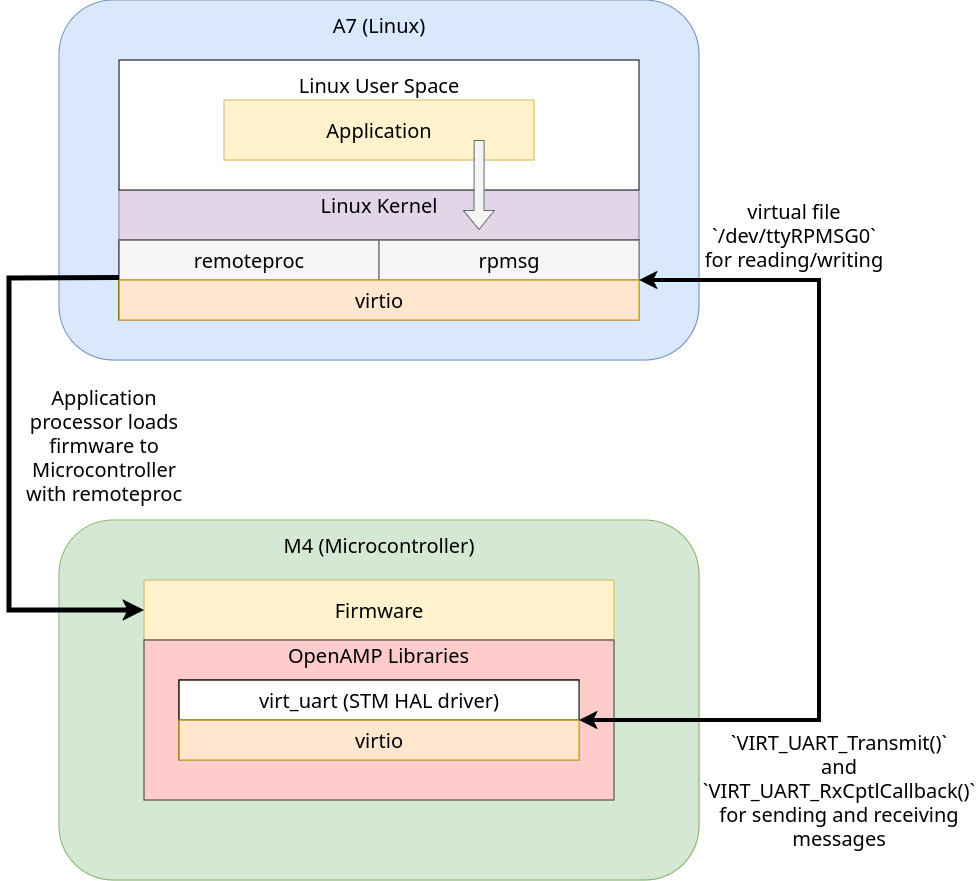

The diagram above was exported from draw.io. Its source (the exported page's mxGraphModel, read from the mxfile embedded in the PNG):
<mxGraphModel dx="1986" dy="1026" grid="1" gridSize="10" guides="1" tooltips="1" connect="1" arrows="1" fold="1" page="1" pageScale="1" pageWidth="1600" pageHeight="1200" math="0" shadow="0">
  <root>
    <mxCell id="0" />
    <mxCell id="1" parent="0" />
    <mxCell id="jLMG2Ni_qjARq92GQMrh-11" value="" style="rounded=1;whiteSpace=wrap;html=1;fillColor=#dae8fc;strokeColor=#6c8ebf;fontFamily=Lucida Console;fontSize=20;" parent="1" vertex="1">
      <mxGeometry x="480" y="80" width="640" height="360" as="geometry" />
    </mxCell>
    <mxCell id="jLMG2Ni_qjARq92GQMrh-7" value="Linux Kernel" style="text;html=1;align=center;verticalAlign=middle;whiteSpace=wrap;rounded=0;fontFamily=Lucida Console;fontSize=20;" parent="1" vertex="1">
      <mxGeometry x="710" y="270" width="180" height="30" as="geometry" />
    </mxCell>
    <mxCell id="jLMG2Ni_qjARq92GQMrh-9" value="" style="rounded=0;whiteSpace=wrap;html=1;fillColor=#e1d5e7;strokeColor=#9673a6;fontFamily=Lucida Console;fontSize=20;" parent="1" vertex="1">
      <mxGeometry x="540" y="270" width="520" height="130" as="geometry" />
    </mxCell>
    <mxCell id="jLMG2Ni_qjARq92GQMrh-10" value="" style="rounded=0;whiteSpace=wrap;html=1;fontFamily=Lucida Console;fontSize=20;" parent="1" vertex="1">
      <mxGeometry x="540" y="140" width="520" height="130" as="geometry" />
    </mxCell>
    <mxCell id="jLMG2Ni_qjARq92GQMrh-4" value="&lt;font style=&quot;font-size: 20px;&quot;&gt;Linux User Space&lt;/font&gt;" style="text;html=1;align=center;verticalAlign=middle;whiteSpace=wrap;rounded=0;fontFamily=Lucida Console;fontSize=20;" parent="1" vertex="1">
      <mxGeometry x="710" y="150" width="180" height="30" as="geometry" />
    </mxCell>
    <mxCell id="jLMG2Ni_qjARq92GQMrh-12" value="Linux Kernel" style="text;html=1;align=center;verticalAlign=middle;whiteSpace=wrap;rounded=0;fontFamily=Lucida Console;fontSize=20;" parent="1" vertex="1">
      <mxGeometry x="740" y="270" width="120" height="30" as="geometry" />
    </mxCell>
    <mxCell id="jLMG2Ni_qjARq92GQMrh-13" value="A7 (Linux)" style="text;html=1;align=center;verticalAlign=middle;whiteSpace=wrap;rounded=0;fontFamily=Lucida Console;fontSize=20;" parent="1" vertex="1">
      <mxGeometry x="720" y="90" width="160" height="30" as="geometry" />
    </mxCell>
    <mxCell id="jLMG2Ni_qjARq92GQMrh-14" value="" style="rounded=1;whiteSpace=wrap;html=1;fillColor=#d5e8d4;strokeColor=#82b366;fontFamily=Lucida Console;fontSize=20;" parent="1" vertex="1">
      <mxGeometry x="480" y="600" width="640" height="360" as="geometry" />
    </mxCell>
    <mxCell id="jLMG2Ni_qjARq92GQMrh-15" value="M4 (Microcontroller)" style="text;html=1;align=center;verticalAlign=middle;whiteSpace=wrap;rounded=0;fontFamily=Lucida Console;fontSize=20;" parent="1" vertex="1">
      <mxGeometry x="635" y="610" width="330" height="30" as="geometry" />
    </mxCell>
    <mxCell id="jLMG2Ni_qjARq92GQMrh-16" value="" style="rounded=0;whiteSpace=wrap;html=1;fontFamily=Lucida Console;fontSize=20;" parent="1" vertex="1">
      <mxGeometry x="540" y="320" width="520" height="80" as="geometry" />
    </mxCell>
    <mxCell id="jLMG2Ni_qjARq92GQMrh-17" value="" style="rounded=0;whiteSpace=wrap;html=1;fillColor=#f5f5f5;fontColor=#333333;strokeColor=#666666;fontFamily=Lucida Console;fontSize=20;" parent="1" vertex="1">
      <mxGeometry x="540" y="320" width="260" height="40" as="geometry" />
    </mxCell>
    <mxCell id="jLMG2Ni_qjARq92GQMrh-18" value="" style="rounded=0;whiteSpace=wrap;html=1;fillColor=#f5f5f5;fontColor=#333333;strokeColor=#666666;fontFamily=Lucida Console;fontSize=20;" parent="1" vertex="1">
      <mxGeometry x="800" y="320" width="260" height="40" as="geometry" />
    </mxCell>
    <mxCell id="jLMG2Ni_qjARq92GQMrh-19" value="virtio" style="rounded=0;whiteSpace=wrap;html=1;fillColor=#ffe6cc;strokeColor=#d79b00;fontFamily=Lucida Console;fontSize=20;" parent="1" vertex="1">
      <mxGeometry x="540" y="360" width="520" height="40" as="geometry" />
    </mxCell>
    <mxCell id="jLMG2Ni_qjARq92GQMrh-20" value="remoteproc" style="text;html=1;align=center;verticalAlign=middle;whiteSpace=wrap;rounded=0;fontFamily=Lucida Console;fontSize=20;" parent="1" vertex="1">
      <mxGeometry x="610" y="325" width="120" height="30" as="geometry" />
    </mxCell>
    <mxCell id="jLMG2Ni_qjARq92GQMrh-21" value="rpmsg" style="text;html=1;align=center;verticalAlign=middle;whiteSpace=wrap;rounded=0;fontFamily=Lucida Console;fontSize=20;" parent="1" vertex="1">
      <mxGeometry x="870" y="325" width="120" height="30" as="geometry" />
    </mxCell>
    <mxCell id="jLMG2Ni_qjARq92GQMrh-22" value="Firmware" style="rounded=0;whiteSpace=wrap;html=1;fillColor=#fff2cc;strokeColor=#d6b656;fontFamily=Lucida Console;fontSize=20;" parent="1" vertex="1">
      <mxGeometry x="565" y="660" width="470" height="60" as="geometry" />
    </mxCell>
    <mxCell id="jLMG2Ni_qjARq92GQMrh-23" value="Application" style="rounded=0;whiteSpace=wrap;html=1;fillColor=#fff2cc;strokeColor=#d6b656;fontFamily=Lucida Console;fontSize=20;" parent="1" vertex="1">
      <mxGeometry x="645" y="180" width="310" height="60" as="geometry" />
    </mxCell>
    <mxCell id="jLMG2Ni_qjARq92GQMrh-25" value="" style="rounded=0;whiteSpace=wrap;html=1;fillColor=#ffcccc;strokeColor=#36393d;fontFamily=Lucida Console;fontSize=20;" parent="1" vertex="1">
      <mxGeometry x="565" y="720" width="470" height="160" as="geometry" />
    </mxCell>
    <mxCell id="jLMG2Ni_qjARq92GQMrh-26" value="OpenAMP Libraries" style="text;html=1;align=center;verticalAlign=middle;whiteSpace=wrap;rounded=0;fontFamily=Lucida Console;fontSize=20;" parent="1" vertex="1">
      <mxGeometry x="677" y="720" width="245" height="30" as="geometry" />
    </mxCell>
    <mxCell id="jLMG2Ni_qjARq92GQMrh-27" value="" style="rounded=0;whiteSpace=wrap;html=1;fontFamily=Lucida Console;fontSize=20;" parent="1" vertex="1">
      <mxGeometry x="600" y="760" width="400" height="80" as="geometry" />
    </mxCell>
    <mxCell id="jLMG2Ni_qjARq92GQMrh-28" value="virt_uart (STM HAL driver)" style="rounded=0;whiteSpace=wrap;html=1;fontFamily=Lucida Console;fontSize=20;" parent="1" vertex="1">
      <mxGeometry x="600" y="760" width="400" height="40" as="geometry" />
    </mxCell>
    <mxCell id="jLMG2Ni_qjARq92GQMrh-29" value="virtio" style="rounded=0;whiteSpace=wrap;html=1;fillColor=#ffe6cc;strokeColor=#d79b00;fontFamily=Lucida Console;fontSize=20;" parent="1" vertex="1">
      <mxGeometry x="600" y="800" width="400" height="40" as="geometry" />
    </mxCell>
    <mxCell id="f5AHuUFJFLQMJzBORCck-1" value="" style="endArrow=classic;html=1;rounded=0;exitX=0;exitY=0.5;exitDx=0;exitDy=0;entryX=0;entryY=0.5;entryDx=0;entryDy=0;strokeWidth=5;fontFamily=Lucida Console;fontSize=20;" edge="1" parent="1" target="jLMG2Ni_qjARq92GQMrh-22">
      <mxGeometry width="50" height="50" relative="1" as="geometry">
        <mxPoint x="540" y="357.5" as="sourcePoint" />
        <mxPoint x="450" y="322.5" as="targetPoint" />
        <Array as="points">
          <mxPoint x="430" y="358" />
          <mxPoint x="430" y="690" />
        </Array>
      </mxGeometry>
    </mxCell>
    <mxCell id="f5AHuUFJFLQMJzBORCck-3" value="&lt;div style=&quot;font-size: 20px;&quot;&gt;Application processor loads firmware to Microcontroller&lt;/div&gt;&lt;div style=&quot;font-size: 20px;&quot;&gt;with remoteproc&lt;br style=&quot;font-size: 20px;&quot;&gt;&lt;/div&gt;" style="text;html=1;align=center;verticalAlign=middle;whiteSpace=wrap;rounded=0;fontFamily=Lucida Console;fontSize=20;" vertex="1" parent="1">
      <mxGeometry x="430" y="460" width="190" height="130" as="geometry" />
    </mxCell>
    <mxCell id="f5AHuUFJFLQMJzBORCck-4" value="" style="shape=flexArrow;endArrow=classic;html=1;rounded=0;fillColor=#f5f5f5;strokeColor=#666666;exitX=0.823;exitY=0.667;exitDx=0;exitDy=0;exitPerimeter=0;fontFamily=Lucida Console;fontSize=20;" edge="1" parent="1" source="jLMG2Ni_qjARq92GQMrh-23">
      <mxGeometry width="50" height="50" relative="1" as="geometry">
        <mxPoint x="900" y="240" as="sourcePoint" />
        <mxPoint x="900" y="310" as="targetPoint" />
      </mxGeometry>
    </mxCell>
    <mxCell id="f5AHuUFJFLQMJzBORCck-5" value="" style="endArrow=classic;startArrow=classic;html=1;rounded=0;entryX=1;entryY=1;entryDx=0;entryDy=0;exitX=1;exitY=0;exitDx=0;exitDy=0;strokeWidth=4;fontFamily=Lucida Console;fontSize=20;" edge="1" parent="1" source="jLMG2Ni_qjARq92GQMrh-29" target="jLMG2Ni_qjARq92GQMrh-18">
      <mxGeometry width="50" height="50" relative="1" as="geometry">
        <mxPoint x="1200" y="460" as="sourcePoint" />
        <mxPoint x="1250" y="410" as="targetPoint" />
        <Array as="points">
          <mxPoint x="1240" y="800" />
          <mxPoint x="1240" y="360" />
        </Array>
      </mxGeometry>
    </mxCell>
    <mxCell id="f5AHuUFJFLQMJzBORCck-6" value="virtual file &lt;br style=&quot;font-size: 20px;&quot;&gt;`/dev/ttyRPMSG0` &lt;br style=&quot;font-size: 20px;&quot;&gt;for reading/writing" style="text;html=1;align=center;verticalAlign=middle;whiteSpace=wrap;rounded=0;fontFamily=Lucida Console;fontSize=20;" vertex="1" parent="1">
      <mxGeometry x="1120" y="275" width="190" height="80" as="geometry" />
    </mxCell>
    <mxCell id="f5AHuUFJFLQMJzBORCck-7" value="`VIRT_UART_Transmit()`&lt;br style=&quot;font-size: 20px;&quot;&gt;and&lt;br style=&quot;font-size: 20px;&quot;&gt;`VIRT_UART_RxCptlCallback()`&lt;br style=&quot;font-size: 20px;&quot;&gt;for sending and receiving messages" style="text;html=1;align=center;verticalAlign=middle;whiteSpace=wrap;rounded=0;fontFamily=Lucida Console;fontSize=20;" vertex="1" parent="1">
      <mxGeometry x="1120" y="800" width="280" height="140" as="geometry" />
    </mxCell>
  </root>
</mxGraphModel>